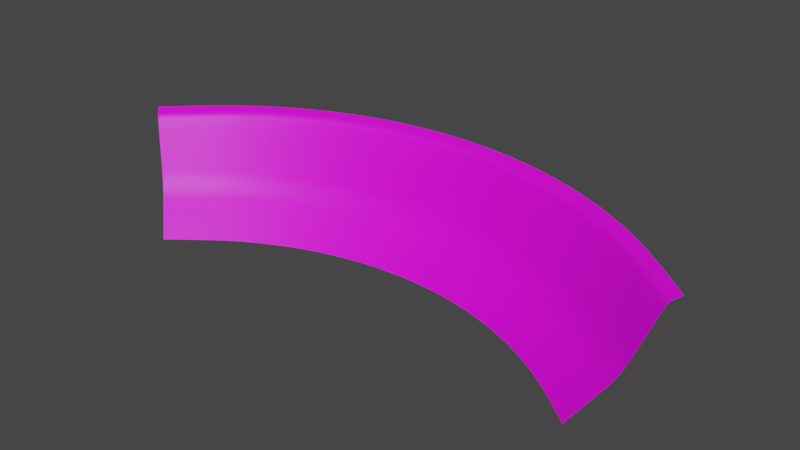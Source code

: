 # Source: TutorialShelf.blend  (saved by Blender 3.6.11; exported with 4.5.12 LTS)
import bpy
from mathutils import Matrix  # noqa: F401  (used for matrix-valued properties, if any)

bpy.ops.wm.read_factory_settings(use_empty=True)
scene = bpy.context.scene
scene.name = 'Scene'

# ---- collections
col_collection = bpy.data.collections.new('Collection'); scene.collection.children.link(col_collection)

# ---- images (referenced by path relative to the original .blend; pixels are not part of the script)
import os
ASSET_DIR = os.environ.get("B2B_ASSET_DIR", "")  # directory of the original .blend (textures are referenced by path, not embedded)
HERE = os.path.dirname(os.path.abspath(__file__))  # packed textures are extracted next to this script under _unpacked/

def load_image(name, relpath, width, height, colorspace="sRGB"):
    """Load a texture the original file referenced (path relative to the .blend, or extracted next to this script)."""
    p = next((c for c in (os.path.join(HERE, relpath), os.path.join(ASSET_DIR, relpath)) if relpath and os.path.exists(c)), "")
    if p:
        img = bpy.data.images.load(p, check_existing=True)
        img.name = name
    else:  # same state as the original file: an image datablock whose file is absent (Cycles renders it pink)
        img = bpy.data.images.new(name, width, height)
        img.source = "FILE"
        img.filepath = "//" + (relpath or name)
    img.colorspace_settings.name = colorspace
    return img
img_tutorialshelfgradient_png_001 = load_image('TutorialShelfGradient.png.001', 'TutorialShelfGradient.png', 1024, 1024, 'sRGB')

# ---- materials (node trees are filled in below, after node groups)
mat_material = bpy.data.materials.new('Material')
mat_material.surface_render_method = 'BLENDED'
mat_material.blend_method = 'BLEND'
mat_material.use_transparent_shadow = False

# ---- material node trees
mat_material.use_nodes = True; mat_material.node_tree.nodes.clear()
_N = mat_material.node_tree.nodes; _L = mat_material.node_tree.links
n0 = _N.new('ShaderNodeBsdfPrincipled'); n0.name = 'Principled BSDF'; n0.location = (220, 262)
n0.distribution = 'GGX'
n0.subsurface_method = 'RANDOM_WALK_SKIN'
n0.inputs[3].default_value = 1.45
n0.inputs[27].default_value = (0.0, 0.0, 0.0, 1.0)
n0.inputs[28].default_value = 1.0
n1 = _N.new('ShaderNodeOutputMaterial'); n1.name = 'Material Output'; n1.location = (510, 262)
n2 = _N.new('ShaderNodeTexImage'); n2.name = 'Image Texture'; n2.location = (-648, 191)
n2.image = img_tutorialshelfgradient_png_001
_L.new(n0.outputs[0], n1.inputs[0])
_L.new(n2.outputs[0], n0.inputs[0])
_L.new(n2.outputs[1], n0.inputs[4])
n1.is_active_output = True

# ---- world
world_world = bpy.data.worlds.new('World'); scene.world = world_world
world_world.use_nodes = True; world_world.node_tree.nodes.clear()
_N = world_world.node_tree.nodes; _L = world_world.node_tree.links
n0 = _N.new('ShaderNodeOutputWorld'); n0.name = 'World Output'; n0.location = (300, 300)
n1 = _N.new('ShaderNodeBackground'); n1.name = 'Background'; n1.location = (10, 300)
n1.inputs[0].default_value = (0.05088, 0.05088, 0.05088, 1.0)
_L.new(n1.outputs[0], n0.inputs[0])
n0.is_active_output = True
world_world.color = (0.05088, 0.05088, 0.05088)
world_world.use_sun_shadow = False
world_world.sun_shadow_jitter_overblur = 0.0

# ---- meshes
me_sphere = bpy.data.meshes.new('Sphere')
me_sphere.from_pydata([(1.48, -7.577, -0.5077), (2.903, -8.009, -0.507), (4.215, -8.71, -0.5058), (5.364, -9.653, -0.5043), (-5.364, -9.653, -0.5043), (-4.215, -8.71, -0.5058), (-2.903, -8.009, -0.507), (-1.48, -7.577, -0.5077), (1.709e-06, -7.431, -0.5079), (1.852, -5.784, 2.158), (3.632, -6.323, 2.131), (5.273, -7.199, 2.087), (6.711, -8.378, 2.027), (-6.711, -8.378, 2.027), (-5.273, -7.199, 2.087), (-3.632, -6.323, 2.131), (-1.852, -5.784, 2.158), (1.126e-06, -5.602, 2.168), (1.82, -5.946, 2.077), (1.794, -6.068, 1.943), (1.814, -5.974, 2.059), (1.808, -6.004, 2.034), (1.802, -6.031, 2.005), (1.798, -6.053, 1.973), (3.52, -6.592, 1.916), (3.569, -6.476, 2.05), (3.526, -6.577, 1.946), (3.535, -6.556, 1.977), (3.546, -6.53, 2.007), (3.558, -6.503, 2.032), (5.109, -7.441, 1.872), (5.181, -7.337, 2.005), (5.119, -7.428, 1.902), (5.132, -7.409, 1.933), (5.148, -7.386, 1.963), (5.165, -7.361, 1.987), (6.502, -8.584, 1.813), (6.595, -8.495, 1.945), (6.515, -8.573, 1.843), (6.532, -8.556, 1.874), (6.552, -8.537, 1.903), (6.574, -8.516, 1.928), (-6.502, -8.584, 1.813), (-6.595, -8.495, 1.945), (-6.515, -8.573, 1.843), (-6.532, -8.556, 1.874), (-6.552, -8.537, 1.903), (-6.574, -8.516, 1.928), (-5.109, -7.441, 1.872), (-5.181, -7.337, 2.005), (-5.119, -7.428, 1.902), (-5.132, -7.409, 1.933), (-5.148, -7.386, 1.963), (-5.165, -7.361, 1.987), (-3.52, -6.592, 1.916), (-3.569, -6.476, 2.05), (-3.526, -6.577, 1.946), (-3.535, -6.556, 1.977), (-3.546, -6.53, 2.007), (-3.558, -6.503, 2.032), (-1.794, -6.068, 1.943), (-1.819, -5.946, 2.077), (-1.798, -6.053, 1.973), (-1.802, -6.031, 2.005), (-1.808, -6.004, 2.034), (-1.814, -5.974, 2.059), (1.783e-06, -5.892, 1.953), (1.558e-06, -5.767, 2.086), (1.773e-06, -5.876, 1.983), (1.742e-06, -5.853, 2.014), (1.692e-06, -5.826, 2.043), (1.629e-06, -5.796, 2.068), (1.688, -6.549, 0.7468), (1.62, -6.878, 0.232), (1.678, -6.595, 0.6464), (1.665, -6.658, 0.5338), (1.649, -6.73, 0.4199), (1.634, -6.806, 0.3159), (3.177, -7.351, 0.2266), (3.311, -7.04, 0.7398), (3.205, -7.283, 0.3102), (3.236, -7.212, 0.4138), (3.265, -7.143, 0.5274), (3.292, -7.083, 0.6397), (1.712e-06, -6.383, 0.7492), (1.698e-06, -6.718, 0.2338), (1.707e-06, -6.43, 0.6487), (1.703e-06, -6.494, 0.5359), (1.7e-06, -6.568, 0.4219), (1.698e-06, -6.645, 0.3178), (4.809, -7.837, 0.7284), (4.611, -8.119, 0.2178), (4.779, -7.877, 0.6287), (4.741, -7.93, 0.5169), (4.697, -7.993, 0.404), (4.652, -8.058, 0.3009), (6.123, -8.911, 0.713), (5.867, -9.152, 0.2061), (6.084, -8.945, 0.6139), (6.035, -8.991, 0.5029), (5.978, -9.044, 0.3907), (5.921, -9.1, 0.2885), (-5.867, -9.152, 0.2061), (-6.123, -8.911, 0.713), (-5.921, -9.1, 0.2885), (-5.978, -9.044, 0.3907), (-6.035, -8.991, 0.5029), (-6.084, -8.945, 0.6139), (-4.611, -8.119, 0.2178), (-4.809, -7.837, 0.7284), (-4.652, -8.058, 0.3009), (-4.697, -7.993, 0.404), (-4.741, -7.93, 0.5169), (-4.779, -7.877, 0.6287), (-3.311, -7.04, 0.7398), (-3.177, -7.351, 0.2266), (-3.292, -7.083, 0.6397), (-3.265, -7.143, 0.5274), (-3.236, -7.212, 0.4138), (-3.205, -7.283, 0.3102), (-1.62, -6.878, 0.232), (-1.688, -6.549, 0.7468), (-1.634, -6.806, 0.3159), (-1.649, -6.73, 0.4199), (-1.665, -6.658, 0.5338), (-1.678, -6.595, 0.6464)], [], [(67, 18, 9, 17), (18, 25, 10, 9), (25, 31, 11, 10), (31, 37, 12, 11), (43, 49, 14, 13), (49, 55, 15, 14), (55, 61, 16, 15), (61, 67, 17, 16), (90, 96, 36, 30), (5, 6, 115, 108), (72, 79, 24, 19), (6, 7, 120, 115), (1, 2, 91, 78), (4, 5, 108, 102), (2, 3, 97, 91), (25, 18, 20, 29), (29, 20, 21, 28), (28, 21, 22, 27), (27, 22, 23, 26), (26, 23, 19, 24), (31, 25, 29, 35), (35, 29, 28, 34), (34, 28, 27, 33), (33, 27, 26, 32), (32, 26, 24, 30), (37, 31, 35, 41), (41, 35, 34, 40), (40, 34, 33, 39), (39, 33, 32, 38), (38, 32, 30, 36), (42, 48, 50, 44), (44, 50, 51, 45), (45, 51, 52, 46), (46, 52, 53, 47), (47, 53, 49, 43), (55, 49, 53, 59), (59, 53, 52, 58), (58, 52, 51, 57), (57, 51, 50, 56), (56, 50, 48, 54), (54, 60, 62, 56), (56, 62, 63, 57), (57, 63, 64, 58), (58, 64, 65, 59), (59, 65, 61, 55), (67, 61, 65, 71), (71, 65, 64, 70), (70, 64, 63, 69), (69, 63, 62, 68), (68, 62, 60, 66), (18, 67, 71, 20), (20, 71, 70, 21), (21, 70, 69, 22), (22, 69, 68, 23), (23, 68, 66, 19), (79, 90, 30, 24), (84, 72, 19, 66), (103, 109, 48, 42), (109, 114, 54, 48), (7, 8, 85, 120), (0, 1, 78, 73), (114, 121, 60, 54), (121, 84, 66, 60), (79, 72, 74, 83), (83, 74, 75, 82), (82, 75, 76, 81), (81, 76, 77, 80), (80, 77, 73, 78), (96, 90, 92, 98), (98, 92, 93, 99), (99, 93, 94, 100), (100, 94, 95, 101), (101, 95, 91, 97), (109, 103, 107, 113), (113, 107, 106, 112), (112, 106, 105, 111), (111, 105, 104, 110), (110, 104, 102, 108), (90, 79, 83, 92), (92, 83, 82, 93), (93, 82, 81, 94), (94, 81, 80, 95), (95, 80, 78, 91), (121, 114, 116, 125), (125, 116, 117, 124), (124, 117, 118, 123), (123, 118, 119, 122), (122, 119, 115, 120), (72, 84, 86, 74), (74, 86, 87, 75), (75, 87, 88, 76), (76, 88, 89, 77), (77, 89, 85, 73), (114, 109, 113, 116), (116, 113, 112, 117), (117, 112, 111, 118), (118, 111, 110, 119), (119, 110, 108, 115), (84, 121, 125, 86), (86, 125, 124, 87), (87, 124, 123, 88), (88, 123, 122, 89), (89, 122, 120, 85), (8, 0, 73, 85)])
me_sphere.polygons.foreach_set('use_smooth', [True] * 104)
_k = {(0, 1): 1.0, (1, 2): 1.0, (2, 3): 1.0, (4, 5): 1.0, (5, 6): 1.0, (6, 7): 1.0, (7, 8): 1.0, (0, 8): 1.0, (9, 10): 1.0, (10, 11): 1.0, (11, 12): 1.0, (13, 14): 1.0, (14, 15): 1.0, (15, 16): 1.0, (16, 17): 1.0, (9, 17): 1.0, (18, 25): 1.0, (19, 24): 1.0, (25, 31): 1.0, (24, 30): 1.0, (37, 41): 1.0, (31, 37): 1.0, (40, 41): 1.0, (39, 40): 1.0, (38, 39): 1.0, (36, 38): 1.0, (30, 36): 1.0, (43, 47): 1.0, (46, 47): 1.0, (45, 46): 1.0, (44, 45): 1.0, (42, 44): 1.0, (42, 48): 1.0, (43, 49): 1.0, (49, 55): 1.0, (48, 54): 1.0, (54, 60): 1.0, (55, 61): 1.0, (61, 67): 1.0, (60, 66): 1.0, (18, 67): 1.0, (19, 66): 1.0, (12, 37): 1.0, (13, 43): 1.0, (36, 96): 1.0, (3, 97): 1.0, (42, 103): 1.0, (4, 102): 1.0}
me_sphere.attributes.new('crease_edge', 'FLOAT', 'EDGE').data.foreach_set('value', [_k.get((min(e.vertices), max(e.vertices)), 0.0) for e in me_sphere.edges])
_uv = me_sphere.uv_layers.new(name='UVMap')
_uv.uv.foreach_set('vector', [0.02886, 0.9803, 0.1436, 0.9803, 0.1436, 0.9803, 0.02886, 0.9803, 0.1436, 0.9803, 0.2613, 0.9803, 0.2613, 0.9803, 0.1436, 0.9803, 0.2613, 0.9803, 0.3811, 0.9803, 0.3811, 0.9803, 0.2613, 0.9803, 0.3811, 0.9803, 0.502, 0.9803, 0.502, 0.9803, 0.3811, 0.9803, 0.502, 0.9803, 0.3811, 0.9803, 0.3811, 0.9803, 0.502, 0.9803, 0.3811, 0.9803, 0.2613, 0.9803, 0.2613, 0.9803, 0.3811, 0.9803, 0.2613, 0.9803, 0.1436, 0.9803, 0.1436, 0.9803, 0.2613, 0.9803, 0.1436, 0.9803, 0.02886, 0.9803, 0.02886, 0.9803, 0.1436, 0.9803, 0.3811, 0.4069, 0.502, 0.41, 0.502, 0.9378, 0.3811, 0.9388, 0.3811, 0.04747, 0.2613, 0.04745, 0.2613, 0.2205, 0.3811, 0.2201, 0.1436, 0.4033, 0.2613, 0.4046, 0.2613, 0.9395, 0.1436, 0.9399, 0.2613, 0.04745, 0.1436, 0.04744, 0.1436, 0.2207, 0.2613, 0.2205, 0.2613, 0.04745, 0.3811, 0.04747, 0.3811, 0.2201, 0.2613, 0.2205, 0.5019, 0.04769, 0.3811, 0.04747, 0.3811, 0.2201, 0.502, 0.2196, 0.3811, 0.04747, 0.5019, 0.04769, 0.502, 0.2196, 0.3811, 0.2201, 0.2613, 0.9803, 0.1436, 0.9803, 0.1436, 0.9803, 0.2613, 0.9803, 0.2613, 0.9803, 0.1436, 0.9803, 0.1436, 0.9803, 0.2613, 0.9803, 0.2613, 0.9803, 0.1436, 0.9803, 0.1436, 0.9695, 0.2613, 0.9694, 0.2613, 0.9694, 0.1436, 0.9695, 0.1436, 0.9539, 0.2613, 0.9536, 0.2613, 0.9536, 0.1436, 0.9539, 0.1436, 0.9399, 0.2613, 0.9395, 0.3811, 0.9803, 0.2613, 0.9803, 0.2613, 0.9803, 0.3811, 0.9803, 0.3811, 0.9803, 0.2613, 0.9803, 0.2613, 0.9803, 0.3811, 0.9803, 0.3811, 0.9803, 0.2613, 0.9803, 0.2613, 0.9694, 0.3811, 0.9693, 0.3811, 0.9693, 0.2613, 0.9694, 0.2613, 0.9536, 0.3811, 0.9532, 0.3811, 0.9532, 0.2613, 0.9536, 0.2613, 0.9395, 0.3811, 0.9388, 0.502, 0.9803, 0.3811, 0.9803, 0.3811, 0.9803, 0.502, 0.9803, 0.502, 0.9803, 0.3811, 0.9803, 0.3811, 0.9803, 0.502, 0.9803, 0.502, 0.9803, 0.3811, 0.9803, 0.3811, 0.9693, 0.502, 0.9691, 0.502, 0.9691, 0.3811, 0.9693, 0.3811, 0.9532, 0.502, 0.9526, 0.502, 0.9526, 0.3811, 0.9532, 0.3811, 0.9388, 0.502, 0.9378, 0.502, 0.9378, 0.3811, 0.9388, 0.3811, 0.9532, 0.502, 0.9526, 0.502, 0.9526, 0.3811, 0.9532, 0.3811, 0.9693, 0.502, 0.9691, 0.502, 0.9691, 0.3811, 0.9693, 0.3811, 0.9803, 0.502, 0.9803, 0.502, 0.9803, 0.3811, 0.9803, 0.3811, 0.9803, 0.502, 0.9803, 0.502, 0.9803, 0.3811, 0.9803, 0.3811, 0.9803, 0.502, 0.9803, 0.2613, 0.9803, 0.3811, 0.9803, 0.3811, 0.9803, 0.2613, 0.9803, 0.2613, 0.9803, 0.3811, 0.9803, 0.3811, 0.9803, 0.2613, 0.9803, 0.2613, 0.9803, 0.3811, 0.9803, 0.3811, 0.9693, 0.2613, 0.9694, 0.2613, 0.9694, 0.3811, 0.9693, 0.3811, 0.9532, 0.2613, 0.9536, 0.2613, 0.9536, 0.3811, 0.9532, 0.3811, 0.9388, 0.2613, 0.9395, 0.2613, 0.9395, 0.1436, 0.9399, 0.1436, 0.9539, 0.2613, 0.9536, 0.2613, 0.9536, 0.1436, 0.9539, 0.1436, 0.9695, 0.2613, 0.9694, 0.2613, 0.9694, 0.1436, 0.9695, 0.1436, 0.9803, 0.2613, 0.9803, 0.2613, 0.9803, 0.1436, 0.9803, 0.1436, 0.9803, 0.2613, 0.9803, 0.2613, 0.9803, 0.1436, 0.9803, 0.1436, 0.9803, 0.2613, 0.9803, 0.02886, 0.9803, 0.1436, 0.9803, 0.1436, 0.9803, 0.02885, 0.9803, 0.02885, 0.9803, 0.1436, 0.9803, 0.1436, 0.9803, 0.02883, 0.9803, 0.02883, 0.9803, 0.1436, 0.9803, 0.1436, 0.9695, 0.02878, 0.9695, 0.02878, 0.9695, 0.1436, 0.9695, 0.1436, 0.9539, 0.02884, 0.954, 0.02884, 0.954, 0.1436, 0.9539, 0.1436, 0.9399, 0.02886, 0.9401, 0.1436, 0.9803, 0.02886, 0.9803, 0.02885, 0.9803, 0.1436, 0.9803, 0.1436, 0.9803, 0.02885, 0.9803, 0.02883, 0.9803, 0.1436, 0.9803, 0.1436, 0.9803, 0.02883, 0.9803, 0.02878, 0.9695, 0.1436, 0.9695, 0.1436, 0.9695, 0.02878, 0.9695, 0.02884, 0.954, 0.1436, 0.9539, 0.1436, 0.9539, 0.02884, 0.954, 0.02886, 0.9401, 0.1436, 0.9399, 0.2613, 0.4046, 0.3811, 0.4069, 0.3811, 0.9388, 0.2613, 0.9395, 0.02886, 0.4028, 0.1436, 0.4033, 0.1436, 0.9399, 0.02886, 0.9401, 0.502, 0.41, 0.3811, 0.4069, 0.3811, 0.9388, 0.502, 0.9378, 0.3811, 0.4069, 0.2613, 0.4046, 0.2613, 0.9395, 0.3811, 0.9388, 0.1436, 0.04744, 0.02895, 0.04743, 0.02888, 0.2208, 0.1436, 0.2207, 0.1436, 0.04744, 0.2613, 0.04745, 0.2613, 0.2205, 0.1436, 0.2207, 0.2613, 0.4046, 0.1436, 0.4033, 0.1436, 0.9399, 0.2613, 0.9395, 0.1436, 0.4033, 0.02886, 0.4028, 0.02886, 0.9401, 0.1436, 0.9399, 0.2613, 0.4046, 0.1436, 0.4033, 0.1436, 0.3573, 0.2613, 0.3581, 0.2613, 0.3581, 0.1436, 0.3573, 0.1436, 0.304, 0.2614, 0.3042, 0.2614, 0.3042, 0.1436, 0.304, 0.1436, 0.2612, 0.2614, 0.2611, 0.2614, 0.2611, 0.1436, 0.2612, 0.1436, 0.2395, 0.2613, 0.2393, 0.2613, 0.2393, 0.1436, 0.2395, 0.1436, 0.2207, 0.2613, 0.2205, 0.502, 0.41, 0.3811, 0.4069, 0.3812, 0.3595, 0.502, 0.3615, 0.502, 0.3615, 0.3812, 0.3595, 0.3812, 0.3046, 0.502, 0.3052, 0.502, 0.3052, 0.3812, 0.3046, 0.3812, 0.2609, 0.502, 0.2606, 0.502, 0.2606, 0.3812, 0.2609, 0.3812, 0.239, 0.502, 0.2386, 0.502, 0.2386, 0.3812, 0.239, 0.3811, 0.2201, 0.502, 0.2196, 0.3811, 0.4069, 0.502, 0.41, 0.502, 0.3615, 0.3812, 0.3595, 0.3812, 0.3595, 0.502, 0.3615, 0.502, 0.3052, 0.3812, 0.3046, 0.3812, 0.3046, 0.502, 0.3052, 0.502, 0.2606, 0.3812, 0.2609, 0.3812, 0.2609, 0.502, 0.2606, 0.502, 0.2386, 0.3812, 0.239, 0.3812, 0.239, 0.502, 0.2386, 0.502, 0.2196, 0.3811, 0.2201, 0.3811, 0.4069, 0.2613, 0.4046, 0.2613, 0.3581, 0.3812, 0.3595, 0.3812, 0.3595, 0.2613, 0.3581, 0.2614, 0.3042, 0.3812, 0.3046, 0.3812, 0.3046, 0.2614, 0.3042, 0.2614, 0.2611, 0.3812, 0.2609, 0.3812, 0.2609, 0.2614, 0.2611, 0.2613, 0.2393, 0.3812, 0.239, 0.3812, 0.239, 0.2613, 0.2393, 0.2613, 0.2205, 0.3811, 0.2201, 0.1436, 0.4033, 0.2613, 0.4046, 0.2613, 0.3581, 0.1436, 0.3573, 0.1436, 0.3573, 0.2613, 0.3581, 0.2614, 0.3042, 0.1436, 0.304, 0.1436, 0.304, 0.2614, 0.3042, 0.2614, 0.2611, 0.1436, 0.2612, 0.1436, 0.2612, 0.2614, 0.2611, 0.2613, 0.2393, 0.1436, 0.2395, 0.1436, 0.2395, 0.2613, 0.2393, 0.2613, 0.2205, 0.1436, 0.2207, 0.1436, 0.4033, 0.02886, 0.4028, 0.02889, 0.357, 0.1436, 0.3573, 0.1436, 0.3573, 0.02889, 0.357, 0.02899, 0.3039, 0.1436, 0.304, 0.1436, 0.304, 0.02899, 0.3039, 0.02897, 0.2612, 0.1436, 0.2612, 0.1436, 0.2612, 0.02897, 0.2612, 0.0289, 0.2395, 0.1436, 0.2395, 0.1436, 0.2395, 0.0289, 0.2395, 0.02888, 0.2208, 0.1436, 0.2207, 0.2613, 0.4046, 0.3811, 0.4069, 0.3812, 0.3595, 0.2613, 0.3581, 0.2613, 0.3581, 0.3812, 0.3595, 0.3812, 0.3046, 0.2614, 0.3042, 0.2614, 0.3042, 0.3812, 0.3046, 0.3812, 0.2609, 0.2614, 0.2611, 0.2614, 0.2611, 0.3812, 0.2609, 0.3812, 0.239, 0.2613, 0.2393, 0.2613, 0.2393, 0.3812, 0.239, 0.3811, 0.2201, 0.2613, 0.2205, 0.02886, 0.4028, 0.1436, 0.4033, 0.1436, 0.3573, 0.02889, 0.357, 0.02889, 0.357, 0.1436, 0.3573, 0.1436, 0.304, 0.02899, 0.3039, 0.02899, 0.3039, 0.1436, 0.304, 0.1436, 0.2612, 0.02897, 0.2612, 0.02897, 0.2612, 0.1436, 0.2612, 0.1436, 0.2395, 0.0289, 0.2395, 0.0289, 0.2395, 0.1436, 0.2395, 0.1436, 0.2207, 0.02888, 0.2208, 0.02895, 0.04743, 0.1436, 0.04744, 0.1436, 0.2207, 0.02888, 0.2208])
me_sphere.materials.append(mat_material)
me_sphere.update()

# ---- objects
ob_sphere = bpy.data.objects.new('Sphere', me_sphere)

# ---- transforms, parenting, visibility, modifiers, constraints
ob_sphere.location = (0.0, 5.0, 0.0)
_m = ob_sphere.modifiers.new('Subdivision', 'SUBSURF')
_m.levels = 2

# ---- collection membership
col_collection.objects.link(ob_sphere)

# ---- scene / render settings (as saved in the file)
scene.frame_start = 1; scene.frame_end = 250; scene.frame_set(1)
scene.render.engine = 'BLENDER_EEVEE_NEXT'
scene.cycles.sampling_pattern = 'TABULATED_SOBOL'
scene.view_settings.look = 'Medium Contrast'
scene.view_settings.view_transform = 'Filmic'
scene.unit_settings.scale_length = 0.1
bpy.context.view_layer.update()

# ---- added for rendering (the .blend has no active camera and no usable light): camera, sun
cam_auto = bpy.data.cameras.new('AutoCamera')
cam_auto.lens = 50.0
cam_auto.sensor_width = 36.0
cam_auto.clip_end = 1000.0
ob_auto_camera = bpy.data.objects.new('AutoCamera', cam_auto)
scene.collection.objects.link(ob_auto_camera)
ob_auto_camera.location = (13.206, -18.4748, 11.3946)
ob_auto_camera.rotation_euler = (1.09748, -7.21219e-08, 0.694738)
scene.camera = ob_auto_camera
light_auto_sun = bpy.data.lights.new('AutoSun', 'SUN')
light_auto_sun.energy = 3.0
light_auto_sun.angle = 0.0523599
ob_auto_sun = bpy.data.objects.new('AutoSun', light_auto_sun)
scene.collection.objects.link(ob_auto_sun)
ob_auto_sun.rotation_euler = (0.872665, 0.174533, 0.523599)
bpy.context.view_layer.update()
